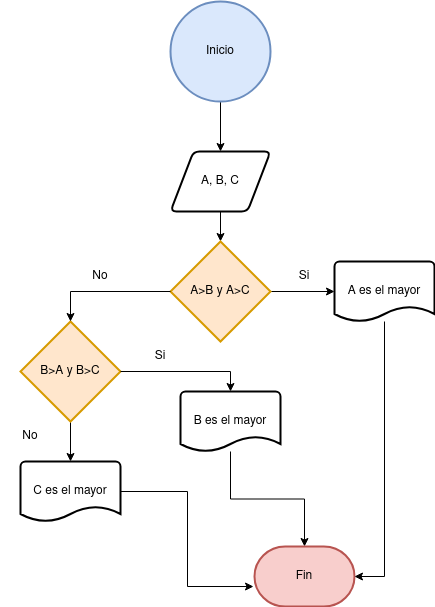

The diagram above was exported from draw.io. Its source (the exported page's mxGraphModel, read from the mxfile embedded in the PNG):
<mxGraphModel dx="1434" dy="795" grid="1" gridSize="10" guides="1" tooltips="1" connect="1" arrows="1" fold="1" page="1" pageScale="1" pageWidth="827" pageHeight="1169" math="0" shadow="0">
  <root>
    <mxCell id="0" />
    <mxCell id="1" parent="0" />
    <mxCell id="aGOBhfoh5SlM1Sq4RwIx-9" value="" style="edgeStyle=orthogonalEdgeStyle;rounded=0;orthogonalLoop=1;jettySize=auto;html=1;" edge="1" parent="1" source="aGOBhfoh5SlM1Sq4RwIx-3" target="aGOBhfoh5SlM1Sq4RwIx-4">
      <mxGeometry relative="1" as="geometry" />
    </mxCell>
    <mxCell id="aGOBhfoh5SlM1Sq4RwIx-3" value="Inicio" style="strokeWidth=2;html=1;shape=mxgraph.flowchart.start_2;whiteSpace=wrap;fillColor=#dae8fc;strokeColor=#6c8ebf;" vertex="1" parent="1">
      <mxGeometry x="310" y="40" width="100" height="100" as="geometry" />
    </mxCell>
    <mxCell id="aGOBhfoh5SlM1Sq4RwIx-10" value="" style="edgeStyle=orthogonalEdgeStyle;rounded=0;orthogonalLoop=1;jettySize=auto;html=1;" edge="1" parent="1" source="aGOBhfoh5SlM1Sq4RwIx-4" target="aGOBhfoh5SlM1Sq4RwIx-5">
      <mxGeometry relative="1" as="geometry" />
    </mxCell>
    <mxCell id="aGOBhfoh5SlM1Sq4RwIx-4" value="A, B, C" style="shape=parallelogram;html=1;strokeWidth=2;perimeter=parallelogramPerimeter;whiteSpace=wrap;rounded=1;arcSize=12;size=0.23;" vertex="1" parent="1">
      <mxGeometry x="310" y="190" width="100" height="60" as="geometry" />
    </mxCell>
    <mxCell id="aGOBhfoh5SlM1Sq4RwIx-7" value="" style="edgeStyle=orthogonalEdgeStyle;rounded=0;orthogonalLoop=1;jettySize=auto;html=1;" edge="1" parent="1" source="aGOBhfoh5SlM1Sq4RwIx-5" target="aGOBhfoh5SlM1Sq4RwIx-6">
      <mxGeometry relative="1" as="geometry" />
    </mxCell>
    <mxCell id="aGOBhfoh5SlM1Sq4RwIx-5" value="A&amp;gt;B y A&amp;gt;C" style="strokeWidth=2;html=1;shape=mxgraph.flowchart.decision;whiteSpace=wrap;fillColor=#ffe6cc;strokeColor=#d79b00;" vertex="1" parent="1">
      <mxGeometry x="310" y="280" width="100" height="100" as="geometry" />
    </mxCell>
    <mxCell id="aGOBhfoh5SlM1Sq4RwIx-6" value="A es el mayor" style="strokeWidth=2;html=1;shape=mxgraph.flowchart.document2;whiteSpace=wrap;size=0.25;" vertex="1" parent="1">
      <mxGeometry x="474" y="300" width="100" height="60" as="geometry" />
    </mxCell>
    <mxCell id="aGOBhfoh5SlM1Sq4RwIx-8" value="Si" style="text;html=1;strokeColor=none;fillColor=none;align=center;verticalAlign=middle;whiteSpace=wrap;rounded=0;" vertex="1" parent="1">
      <mxGeometry x="414" y="300" width="60" height="30" as="geometry" />
    </mxCell>
    <mxCell id="aGOBhfoh5SlM1Sq4RwIx-18" value="" style="edgeStyle=orthogonalEdgeStyle;rounded=0;orthogonalLoop=1;jettySize=auto;html=1;" edge="1" parent="1" source="aGOBhfoh5SlM1Sq4RwIx-11" target="aGOBhfoh5SlM1Sq4RwIx-14">
      <mxGeometry relative="1" as="geometry" />
    </mxCell>
    <mxCell id="aGOBhfoh5SlM1Sq4RwIx-11" value="B&amp;gt;A y B&amp;gt;C" style="strokeWidth=2;html=1;shape=mxgraph.flowchart.decision;whiteSpace=wrap;fillColor=#ffe6cc;strokeColor=#d79b00;" vertex="1" parent="1">
      <mxGeometry x="160" y="360" width="100" height="100" as="geometry" />
    </mxCell>
    <mxCell id="aGOBhfoh5SlM1Sq4RwIx-12" style="edgeStyle=orthogonalEdgeStyle;rounded=0;orthogonalLoop=1;jettySize=auto;html=1;entryX=0.5;entryY=0;entryDx=0;entryDy=0;entryPerimeter=0;" edge="1" parent="1" source="aGOBhfoh5SlM1Sq4RwIx-5" target="aGOBhfoh5SlM1Sq4RwIx-11">
      <mxGeometry relative="1" as="geometry" />
    </mxCell>
    <mxCell id="aGOBhfoh5SlM1Sq4RwIx-23" style="edgeStyle=orthogonalEdgeStyle;rounded=0;orthogonalLoop=1;jettySize=auto;html=1;" edge="1" parent="1" source="aGOBhfoh5SlM1Sq4RwIx-13" target="aGOBhfoh5SlM1Sq4RwIx-15">
      <mxGeometry relative="1" as="geometry" />
    </mxCell>
    <mxCell id="aGOBhfoh5SlM1Sq4RwIx-13" value="B es el mayor" style="strokeWidth=2;html=1;shape=mxgraph.flowchart.document2;whiteSpace=wrap;size=0.25;" vertex="1" parent="1">
      <mxGeometry x="320" y="430" width="100" height="60" as="geometry" />
    </mxCell>
    <mxCell id="aGOBhfoh5SlM1Sq4RwIx-14" value="C es el mayor" style="strokeWidth=2;html=1;shape=mxgraph.flowchart.document2;whiteSpace=wrap;size=0.25;" vertex="1" parent="1">
      <mxGeometry x="160" y="500" width="100" height="60" as="geometry" />
    </mxCell>
    <mxCell id="aGOBhfoh5SlM1Sq4RwIx-15" value="Fin" style="strokeWidth=2;html=1;shape=mxgraph.flowchart.terminator;whiteSpace=wrap;fillColor=#f8cecc;strokeColor=#b85450;" vertex="1" parent="1">
      <mxGeometry x="394" y="585" width="100" height="60" as="geometry" />
    </mxCell>
    <mxCell id="aGOBhfoh5SlM1Sq4RwIx-17" style="edgeStyle=orthogonalEdgeStyle;rounded=0;orthogonalLoop=1;jettySize=auto;html=1;entryX=1;entryY=0.5;entryDx=0;entryDy=0;entryPerimeter=0;" edge="1" parent="1" source="aGOBhfoh5SlM1Sq4RwIx-6" target="aGOBhfoh5SlM1Sq4RwIx-15">
      <mxGeometry relative="1" as="geometry" />
    </mxCell>
    <mxCell id="aGOBhfoh5SlM1Sq4RwIx-20" style="edgeStyle=orthogonalEdgeStyle;rounded=0;orthogonalLoop=1;jettySize=auto;html=1;entryX=0.5;entryY=0;entryDx=0;entryDy=0;entryPerimeter=0;" edge="1" parent="1" source="aGOBhfoh5SlM1Sq4RwIx-11" target="aGOBhfoh5SlM1Sq4RwIx-13">
      <mxGeometry relative="1" as="geometry" />
    </mxCell>
    <mxCell id="aGOBhfoh5SlM1Sq4RwIx-22" style="edgeStyle=orthogonalEdgeStyle;rounded=0;orthogonalLoop=1;jettySize=auto;html=1;entryX=-0.01;entryY=0.667;entryDx=0;entryDy=0;entryPerimeter=0;" edge="1" parent="1" source="aGOBhfoh5SlM1Sq4RwIx-14" target="aGOBhfoh5SlM1Sq4RwIx-15">
      <mxGeometry relative="1" as="geometry" />
    </mxCell>
    <mxCell id="aGOBhfoh5SlM1Sq4RwIx-24" value="No" style="text;html=1;strokeColor=none;fillColor=none;align=center;verticalAlign=middle;whiteSpace=wrap;rounded=0;" vertex="1" parent="1">
      <mxGeometry x="210" y="300" width="60" height="30" as="geometry" />
    </mxCell>
    <mxCell id="aGOBhfoh5SlM1Sq4RwIx-25" value="Si" style="text;html=1;strokeColor=none;fillColor=none;align=center;verticalAlign=middle;whiteSpace=wrap;rounded=0;" vertex="1" parent="1">
      <mxGeometry x="270" y="380" width="60" height="30" as="geometry" />
    </mxCell>
    <mxCell id="aGOBhfoh5SlM1Sq4RwIx-26" value="No" style="text;html=1;strokeColor=none;fillColor=none;align=center;verticalAlign=middle;whiteSpace=wrap;rounded=0;" vertex="1" parent="1">
      <mxGeometry x="140" y="460" width="60" height="30" as="geometry" />
    </mxCell>
  </root>
</mxGraphModel>